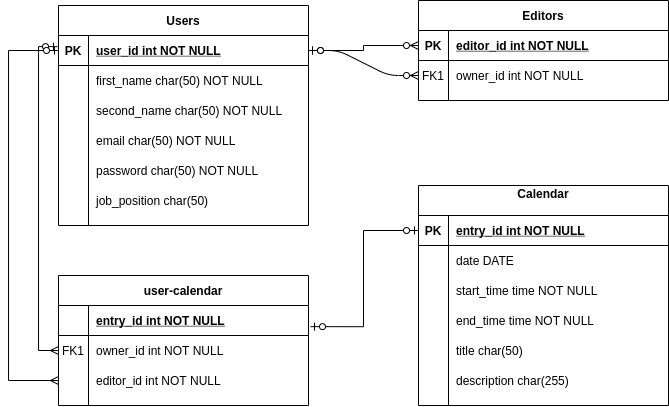

The diagram above was exported from draw.io. Its source (the exported page's mxGraphModel, read from the mxfile embedded in the PNG):
<mxGraphModel dx="981" dy="563" grid="1" gridSize="10" guides="1" tooltips="1" connect="1" arrows="1" fold="1" page="1" pageScale="1" pageWidth="850" pageHeight="1100" math="0" shadow="0" extFonts="Permanent Marker^https://fonts.googleapis.com/css?family=Permanent+Marker">
  <root>
    <mxCell id="0" />
    <mxCell id="1" parent="0" />
    <mxCell id="C-vyLk0tnHw3VtMMgP7b-1" value="" style="edgeStyle=entityRelationEdgeStyle;endArrow=ERzeroToMany;startArrow=ERzeroToOne;endFill=1;startFill=1;" parent="1" source="C-vyLk0tnHw3VtMMgP7b-24" target="C-vyLk0tnHw3VtMMgP7b-6" edge="1">
      <mxGeometry width="100" height="100" relative="1" as="geometry">
        <mxPoint x="340" y="720" as="sourcePoint" />
        <mxPoint x="440" y="620" as="targetPoint" />
      </mxGeometry>
    </mxCell>
    <mxCell id="C-vyLk0tnHw3VtMMgP7b-2" value="Editors" style="shape=table;startSize=30;container=1;collapsible=1;childLayout=tableLayout;fixedRows=1;rowLines=0;fontStyle=1;align=center;resizeLast=1;" parent="1" vertex="1">
      <mxGeometry x="480" y="115" width="250" height="100" as="geometry" />
    </mxCell>
    <mxCell id="C-vyLk0tnHw3VtMMgP7b-3" value="" style="shape=partialRectangle;collapsible=0;dropTarget=0;pointerEvents=0;fillColor=none;points=[[0,0.5],[1,0.5]];portConstraint=eastwest;top=0;left=0;right=0;bottom=1;" parent="C-vyLk0tnHw3VtMMgP7b-2" vertex="1">
      <mxGeometry y="30" width="250" height="30" as="geometry" />
    </mxCell>
    <mxCell id="C-vyLk0tnHw3VtMMgP7b-4" value="PK" style="shape=partialRectangle;overflow=hidden;connectable=0;fillColor=none;top=0;left=0;bottom=0;right=0;fontStyle=1;" parent="C-vyLk0tnHw3VtMMgP7b-3" vertex="1">
      <mxGeometry width="30" height="30" as="geometry" />
    </mxCell>
    <mxCell id="C-vyLk0tnHw3VtMMgP7b-5" value="editor_id int NOT NULL " style="shape=partialRectangle;overflow=hidden;connectable=0;fillColor=none;top=0;left=0;bottom=0;right=0;align=left;spacingLeft=6;fontStyle=5;" parent="C-vyLk0tnHw3VtMMgP7b-3" vertex="1">
      <mxGeometry x="30" width="220" height="30" as="geometry" />
    </mxCell>
    <mxCell id="C-vyLk0tnHw3VtMMgP7b-6" value="" style="shape=partialRectangle;collapsible=0;dropTarget=0;pointerEvents=0;fillColor=none;points=[[0,0.5],[1,0.5]];portConstraint=eastwest;top=0;left=0;right=0;bottom=0;" parent="C-vyLk0tnHw3VtMMgP7b-2" vertex="1">
      <mxGeometry y="60" width="250" height="30" as="geometry" />
    </mxCell>
    <mxCell id="C-vyLk0tnHw3VtMMgP7b-7" value="FK1" style="shape=partialRectangle;overflow=hidden;connectable=0;fillColor=none;top=0;left=0;bottom=0;right=0;" parent="C-vyLk0tnHw3VtMMgP7b-6" vertex="1">
      <mxGeometry width="30" height="30" as="geometry" />
    </mxCell>
    <mxCell id="C-vyLk0tnHw3VtMMgP7b-8" value="owner_id int NOT NULL" style="shape=partialRectangle;overflow=hidden;connectable=0;fillColor=none;top=0;left=0;bottom=0;right=0;align=left;spacingLeft=6;" parent="C-vyLk0tnHw3VtMMgP7b-6" vertex="1">
      <mxGeometry x="30" width="220" height="30" as="geometry" />
    </mxCell>
    <mxCell id="C-vyLk0tnHw3VtMMgP7b-13" value="Calendar&#10;" style="shape=table;startSize=30;container=1;collapsible=1;childLayout=tableLayout;fixedRows=1;rowLines=0;fontStyle=1;align=center;resizeLast=1;" parent="1" vertex="1">
      <mxGeometry x="480" y="300" width="250" height="220" as="geometry" />
    </mxCell>
    <mxCell id="C-vyLk0tnHw3VtMMgP7b-14" value="" style="shape=partialRectangle;collapsible=0;dropTarget=0;pointerEvents=0;fillColor=none;points=[[0,0.5],[1,0.5]];portConstraint=eastwest;top=0;left=0;right=0;bottom=1;" parent="C-vyLk0tnHw3VtMMgP7b-13" vertex="1">
      <mxGeometry y="30" width="250" height="30" as="geometry" />
    </mxCell>
    <mxCell id="C-vyLk0tnHw3VtMMgP7b-15" value="PK" style="shape=partialRectangle;overflow=hidden;connectable=0;fillColor=none;top=0;left=0;bottom=0;right=0;fontStyle=1;" parent="C-vyLk0tnHw3VtMMgP7b-14" vertex="1">
      <mxGeometry width="30" height="30" as="geometry" />
    </mxCell>
    <mxCell id="C-vyLk0tnHw3VtMMgP7b-16" value="entry_id int NOT NULL " style="shape=partialRectangle;overflow=hidden;connectable=0;fillColor=none;top=0;left=0;bottom=0;right=0;align=left;spacingLeft=6;fontStyle=5;" parent="C-vyLk0tnHw3VtMMgP7b-14" vertex="1">
      <mxGeometry x="30" width="220" height="30" as="geometry" />
    </mxCell>
    <mxCell id="C-vyLk0tnHw3VtMMgP7b-17" value="" style="shape=partialRectangle;collapsible=0;dropTarget=0;pointerEvents=0;fillColor=none;points=[[0,0.5],[1,0.5]];portConstraint=eastwest;top=0;left=0;right=0;bottom=0;" parent="C-vyLk0tnHw3VtMMgP7b-13" vertex="1">
      <mxGeometry y="60" width="250" height="30" as="geometry" />
    </mxCell>
    <mxCell id="C-vyLk0tnHw3VtMMgP7b-18" value="" style="shape=partialRectangle;overflow=hidden;connectable=0;fillColor=none;top=0;left=0;bottom=0;right=0;" parent="C-vyLk0tnHw3VtMMgP7b-17" vertex="1">
      <mxGeometry width="30" height="30" as="geometry" />
    </mxCell>
    <mxCell id="C-vyLk0tnHw3VtMMgP7b-19" value="date DATE" style="shape=partialRectangle;overflow=hidden;connectable=0;fillColor=none;top=0;left=0;bottom=0;right=0;align=left;spacingLeft=6;" parent="C-vyLk0tnHw3VtMMgP7b-17" vertex="1">
      <mxGeometry x="30" width="220" height="30" as="geometry" />
    </mxCell>
    <mxCell id="C-vyLk0tnHw3VtMMgP7b-20" value="" style="shape=partialRectangle;collapsible=0;dropTarget=0;pointerEvents=0;fillColor=none;points=[[0,0.5],[1,0.5]];portConstraint=eastwest;top=0;left=0;right=0;bottom=0;" parent="C-vyLk0tnHw3VtMMgP7b-13" vertex="1">
      <mxGeometry y="90" width="250" height="30" as="geometry" />
    </mxCell>
    <mxCell id="C-vyLk0tnHw3VtMMgP7b-21" value="" style="shape=partialRectangle;overflow=hidden;connectable=0;fillColor=none;top=0;left=0;bottom=0;right=0;" parent="C-vyLk0tnHw3VtMMgP7b-20" vertex="1">
      <mxGeometry width="30" height="30" as="geometry" />
    </mxCell>
    <mxCell id="C-vyLk0tnHw3VtMMgP7b-22" value="start_time time NOT NULL" style="shape=partialRectangle;overflow=hidden;connectable=0;fillColor=none;top=0;left=0;bottom=0;right=0;align=left;spacingLeft=6;" parent="C-vyLk0tnHw3VtMMgP7b-20" vertex="1">
      <mxGeometry x="30" width="220" height="30" as="geometry" />
    </mxCell>
    <mxCell id="cPi4L6iSL2H_fvWsxbvb-39" value="" style="shape=partialRectangle;collapsible=0;dropTarget=0;pointerEvents=0;fillColor=none;points=[[0,0.5],[1,0.5]];portConstraint=eastwest;top=0;left=0;right=0;bottom=0;" vertex="1" parent="C-vyLk0tnHw3VtMMgP7b-13">
      <mxGeometry y="120" width="250" height="30" as="geometry" />
    </mxCell>
    <mxCell id="cPi4L6iSL2H_fvWsxbvb-40" value="" style="shape=partialRectangle;overflow=hidden;connectable=0;fillColor=none;top=0;left=0;bottom=0;right=0;" vertex="1" parent="cPi4L6iSL2H_fvWsxbvb-39">
      <mxGeometry width="30" height="30" as="geometry" />
    </mxCell>
    <mxCell id="cPi4L6iSL2H_fvWsxbvb-41" value="end_time time NOT NULL" style="shape=partialRectangle;overflow=hidden;connectable=0;fillColor=none;top=0;left=0;bottom=0;right=0;align=left;spacingLeft=6;" vertex="1" parent="cPi4L6iSL2H_fvWsxbvb-39">
      <mxGeometry x="30" width="220" height="30" as="geometry" />
    </mxCell>
    <mxCell id="cPi4L6iSL2H_fvWsxbvb-42" value="" style="shape=partialRectangle;collapsible=0;dropTarget=0;pointerEvents=0;fillColor=none;points=[[0,0.5],[1,0.5]];portConstraint=eastwest;top=0;left=0;right=0;bottom=0;" vertex="1" parent="C-vyLk0tnHw3VtMMgP7b-13">
      <mxGeometry y="150" width="250" height="30" as="geometry" />
    </mxCell>
    <mxCell id="cPi4L6iSL2H_fvWsxbvb-43" value="" style="shape=partialRectangle;overflow=hidden;connectable=0;fillColor=none;top=0;left=0;bottom=0;right=0;" vertex="1" parent="cPi4L6iSL2H_fvWsxbvb-42">
      <mxGeometry width="30" height="30" as="geometry" />
    </mxCell>
    <mxCell id="cPi4L6iSL2H_fvWsxbvb-44" value="title char(50) " style="shape=partialRectangle;overflow=hidden;connectable=0;fillColor=none;top=0;left=0;bottom=0;right=0;align=left;spacingLeft=6;" vertex="1" parent="cPi4L6iSL2H_fvWsxbvb-42">
      <mxGeometry x="30" width="220" height="30" as="geometry" />
    </mxCell>
    <mxCell id="cPi4L6iSL2H_fvWsxbvb-45" value="" style="shape=partialRectangle;collapsible=0;dropTarget=0;pointerEvents=0;fillColor=none;points=[[0,0.5],[1,0.5]];portConstraint=eastwest;top=0;left=0;right=0;bottom=0;" vertex="1" parent="C-vyLk0tnHw3VtMMgP7b-13">
      <mxGeometry y="180" width="250" height="30" as="geometry" />
    </mxCell>
    <mxCell id="cPi4L6iSL2H_fvWsxbvb-46" value="" style="shape=partialRectangle;overflow=hidden;connectable=0;fillColor=none;top=0;left=0;bottom=0;right=0;" vertex="1" parent="cPi4L6iSL2H_fvWsxbvb-45">
      <mxGeometry width="30" height="30" as="geometry" />
    </mxCell>
    <mxCell id="cPi4L6iSL2H_fvWsxbvb-47" value="description char(255) " style="shape=partialRectangle;overflow=hidden;connectable=0;fillColor=none;top=0;left=0;bottom=0;right=0;align=left;spacingLeft=6;" vertex="1" parent="cPi4L6iSL2H_fvWsxbvb-45">
      <mxGeometry x="30" width="220" height="30" as="geometry" />
    </mxCell>
    <mxCell id="C-vyLk0tnHw3VtMMgP7b-23" value="Users" style="shape=table;startSize=30;container=1;collapsible=1;childLayout=tableLayout;fixedRows=1;rowLines=0;fontStyle=1;align=center;resizeLast=1;" parent="1" vertex="1">
      <mxGeometry x="120" y="120" width="250" height="220" as="geometry" />
    </mxCell>
    <mxCell id="C-vyLk0tnHw3VtMMgP7b-24" value="" style="shape=partialRectangle;collapsible=0;dropTarget=0;pointerEvents=0;fillColor=none;points=[[0,0.5],[1,0.5]];portConstraint=eastwest;top=0;left=0;right=0;bottom=1;" parent="C-vyLk0tnHw3VtMMgP7b-23" vertex="1">
      <mxGeometry y="30" width="250" height="30" as="geometry" />
    </mxCell>
    <mxCell id="C-vyLk0tnHw3VtMMgP7b-25" value="PK" style="shape=partialRectangle;overflow=hidden;connectable=0;fillColor=none;top=0;left=0;bottom=0;right=0;fontStyle=1;" parent="C-vyLk0tnHw3VtMMgP7b-24" vertex="1">
      <mxGeometry width="30" height="30" as="geometry" />
    </mxCell>
    <mxCell id="C-vyLk0tnHw3VtMMgP7b-26" value="user_id int NOT NULL " style="shape=partialRectangle;overflow=hidden;connectable=0;fillColor=none;top=0;left=0;bottom=0;right=0;align=left;spacingLeft=6;fontStyle=5;" parent="C-vyLk0tnHw3VtMMgP7b-24" vertex="1">
      <mxGeometry x="30" width="220" height="30" as="geometry" />
    </mxCell>
    <mxCell id="C-vyLk0tnHw3VtMMgP7b-27" value="" style="shape=partialRectangle;collapsible=0;dropTarget=0;pointerEvents=0;fillColor=none;points=[[0,0.5],[1,0.5]];portConstraint=eastwest;top=0;left=0;right=0;bottom=0;" parent="C-vyLk0tnHw3VtMMgP7b-23" vertex="1">
      <mxGeometry y="60" width="250" height="30" as="geometry" />
    </mxCell>
    <mxCell id="C-vyLk0tnHw3VtMMgP7b-28" value="" style="shape=partialRectangle;overflow=hidden;connectable=0;fillColor=none;top=0;left=0;bottom=0;right=0;" parent="C-vyLk0tnHw3VtMMgP7b-27" vertex="1">
      <mxGeometry width="30" height="30" as="geometry" />
    </mxCell>
    <mxCell id="C-vyLk0tnHw3VtMMgP7b-29" value="first_name char(50) NOT NULL" style="shape=partialRectangle;overflow=hidden;connectable=0;fillColor=none;top=0;left=0;bottom=0;right=0;align=left;spacingLeft=6;" parent="C-vyLk0tnHw3VtMMgP7b-27" vertex="1">
      <mxGeometry x="30" width="220" height="30" as="geometry" />
    </mxCell>
    <mxCell id="cPi4L6iSL2H_fvWsxbvb-1" value="" style="shape=partialRectangle;collapsible=0;dropTarget=0;pointerEvents=0;fillColor=none;points=[[0,0.5],[1,0.5]];portConstraint=eastwest;top=0;left=0;right=0;bottom=0;" vertex="1" parent="C-vyLk0tnHw3VtMMgP7b-23">
      <mxGeometry y="90" width="250" height="30" as="geometry" />
    </mxCell>
    <mxCell id="cPi4L6iSL2H_fvWsxbvb-2" value="" style="shape=partialRectangle;overflow=hidden;connectable=0;fillColor=none;top=0;left=0;bottom=0;right=0;" vertex="1" parent="cPi4L6iSL2H_fvWsxbvb-1">
      <mxGeometry width="30" height="30" as="geometry" />
    </mxCell>
    <mxCell id="cPi4L6iSL2H_fvWsxbvb-3" value="second_name char(50) NOT NULL" style="shape=partialRectangle;overflow=hidden;connectable=0;fillColor=none;top=0;left=0;bottom=0;right=0;align=left;spacingLeft=6;" vertex="1" parent="cPi4L6iSL2H_fvWsxbvb-1">
      <mxGeometry x="30" width="220" height="30" as="geometry" />
    </mxCell>
    <mxCell id="cPi4L6iSL2H_fvWsxbvb-4" value="" style="shape=partialRectangle;collapsible=0;dropTarget=0;pointerEvents=0;fillColor=none;points=[[0,0.5],[1,0.5]];portConstraint=eastwest;top=0;left=0;right=0;bottom=0;" vertex="1" parent="C-vyLk0tnHw3VtMMgP7b-23">
      <mxGeometry y="120" width="250" height="30" as="geometry" />
    </mxCell>
    <mxCell id="cPi4L6iSL2H_fvWsxbvb-5" value="" style="shape=partialRectangle;overflow=hidden;connectable=0;fillColor=none;top=0;left=0;bottom=0;right=0;" vertex="1" parent="cPi4L6iSL2H_fvWsxbvb-4">
      <mxGeometry width="30" height="30" as="geometry" />
    </mxCell>
    <mxCell id="cPi4L6iSL2H_fvWsxbvb-6" value="email char(50) NOT NULL" style="shape=partialRectangle;overflow=hidden;connectable=0;fillColor=none;top=0;left=0;bottom=0;right=0;align=left;spacingLeft=6;" vertex="1" parent="cPi4L6iSL2H_fvWsxbvb-4">
      <mxGeometry x="30" width="220" height="30" as="geometry" />
    </mxCell>
    <mxCell id="cPi4L6iSL2H_fvWsxbvb-7" value="" style="shape=partialRectangle;collapsible=0;dropTarget=0;pointerEvents=0;fillColor=none;points=[[0,0.5],[1,0.5]];portConstraint=eastwest;top=0;left=0;right=0;bottom=0;" vertex="1" parent="C-vyLk0tnHw3VtMMgP7b-23">
      <mxGeometry y="150" width="250" height="30" as="geometry" />
    </mxCell>
    <mxCell id="cPi4L6iSL2H_fvWsxbvb-8" value="" style="shape=partialRectangle;overflow=hidden;connectable=0;fillColor=none;top=0;left=0;bottom=0;right=0;" vertex="1" parent="cPi4L6iSL2H_fvWsxbvb-7">
      <mxGeometry width="30" height="30" as="geometry" />
    </mxCell>
    <mxCell id="cPi4L6iSL2H_fvWsxbvb-9" value="password char(50) NOT NULL" style="shape=partialRectangle;overflow=hidden;connectable=0;fillColor=none;top=0;left=0;bottom=0;right=0;align=left;spacingLeft=6;" vertex="1" parent="cPi4L6iSL2H_fvWsxbvb-7">
      <mxGeometry x="30" width="220" height="30" as="geometry" />
    </mxCell>
    <mxCell id="cPi4L6iSL2H_fvWsxbvb-10" value="" style="shape=partialRectangle;collapsible=0;dropTarget=0;pointerEvents=0;fillColor=none;points=[[0,0.5],[1,0.5]];portConstraint=eastwest;top=0;left=0;right=0;bottom=0;" vertex="1" parent="C-vyLk0tnHw3VtMMgP7b-23">
      <mxGeometry y="180" width="250" height="30" as="geometry" />
    </mxCell>
    <mxCell id="cPi4L6iSL2H_fvWsxbvb-11" value="" style="shape=partialRectangle;overflow=hidden;connectable=0;fillColor=none;top=0;left=0;bottom=0;right=0;" vertex="1" parent="cPi4L6iSL2H_fvWsxbvb-10">
      <mxGeometry width="30" height="30" as="geometry" />
    </mxCell>
    <mxCell id="cPi4L6iSL2H_fvWsxbvb-12" value="job_position char(50)" style="shape=partialRectangle;overflow=hidden;connectable=0;fillColor=none;top=0;left=0;bottom=0;right=0;align=left;spacingLeft=6;" vertex="1" parent="cPi4L6iSL2H_fvWsxbvb-10">
      <mxGeometry x="30" width="220" height="30" as="geometry" />
    </mxCell>
    <mxCell id="cPi4L6iSL2H_fvWsxbvb-22" value="user-calendar" style="shape=table;startSize=30;container=1;collapsible=1;childLayout=tableLayout;fixedRows=1;rowLines=0;fontStyle=1;align=center;resizeLast=1;" vertex="1" parent="1">
      <mxGeometry x="120" y="390" width="250" height="130" as="geometry" />
    </mxCell>
    <mxCell id="cPi4L6iSL2H_fvWsxbvb-23" value="" style="shape=partialRectangle;collapsible=0;dropTarget=0;pointerEvents=0;fillColor=none;points=[[0,0.5],[1,0.5]];portConstraint=eastwest;top=0;left=0;right=0;bottom=1;" vertex="1" parent="cPi4L6iSL2H_fvWsxbvb-22">
      <mxGeometry y="30" width="250" height="30" as="geometry" />
    </mxCell>
    <mxCell id="cPi4L6iSL2H_fvWsxbvb-24" value="" style="shape=partialRectangle;overflow=hidden;connectable=0;fillColor=none;top=0;left=0;bottom=0;right=0;fontStyle=1;" vertex="1" parent="cPi4L6iSL2H_fvWsxbvb-23">
      <mxGeometry width="30" height="30" as="geometry" />
    </mxCell>
    <mxCell id="cPi4L6iSL2H_fvWsxbvb-25" value="entry_id int NOT NULL " style="shape=partialRectangle;overflow=hidden;connectable=0;fillColor=none;top=0;left=0;bottom=0;right=0;align=left;spacingLeft=6;fontStyle=5;" vertex="1" parent="cPi4L6iSL2H_fvWsxbvb-23">
      <mxGeometry x="30" width="220" height="30" as="geometry" />
    </mxCell>
    <mxCell id="cPi4L6iSL2H_fvWsxbvb-26" value="" style="shape=partialRectangle;collapsible=0;dropTarget=0;pointerEvents=0;fillColor=none;points=[[0,0.5],[1,0.5]];portConstraint=eastwest;top=0;left=0;right=0;bottom=0;" vertex="1" parent="cPi4L6iSL2H_fvWsxbvb-22">
      <mxGeometry y="60" width="250" height="30" as="geometry" />
    </mxCell>
    <mxCell id="cPi4L6iSL2H_fvWsxbvb-27" value="FK1" style="shape=partialRectangle;overflow=hidden;connectable=0;fillColor=none;top=0;left=0;bottom=0;right=0;" vertex="1" parent="cPi4L6iSL2H_fvWsxbvb-26">
      <mxGeometry width="30" height="30" as="geometry" />
    </mxCell>
    <mxCell id="cPi4L6iSL2H_fvWsxbvb-28" value="owner_id int NOT NULL" style="shape=partialRectangle;overflow=hidden;connectable=0;fillColor=none;top=0;left=0;bottom=0;right=0;align=left;spacingLeft=6;" vertex="1" parent="cPi4L6iSL2H_fvWsxbvb-26">
      <mxGeometry x="30" width="220" height="30" as="geometry" />
    </mxCell>
    <mxCell id="cPi4L6iSL2H_fvWsxbvb-48" value="" style="shape=partialRectangle;collapsible=0;dropTarget=0;pointerEvents=0;fillColor=none;points=[[0,0.5],[1,0.5]];portConstraint=eastwest;top=0;left=0;right=0;bottom=0;" vertex="1" parent="cPi4L6iSL2H_fvWsxbvb-22">
      <mxGeometry y="90" width="250" height="30" as="geometry" />
    </mxCell>
    <mxCell id="cPi4L6iSL2H_fvWsxbvb-49" value="" style="shape=partialRectangle;overflow=hidden;connectable=0;fillColor=none;top=0;left=0;bottom=0;right=0;" vertex="1" parent="cPi4L6iSL2H_fvWsxbvb-48">
      <mxGeometry width="30" height="30" as="geometry" />
    </mxCell>
    <mxCell id="cPi4L6iSL2H_fvWsxbvb-50" value="editor_id int NOT NULL" style="shape=partialRectangle;overflow=hidden;connectable=0;fillColor=none;top=0;left=0;bottom=0;right=0;align=left;spacingLeft=6;" vertex="1" parent="cPi4L6iSL2H_fvWsxbvb-48">
      <mxGeometry x="30" width="220" height="30" as="geometry" />
    </mxCell>
    <mxCell id="cPi4L6iSL2H_fvWsxbvb-51" style="edgeStyle=orthogonalEdgeStyle;rounded=0;orthogonalLoop=1;jettySize=auto;html=1;entryX=-0.004;entryY=0.371;entryDx=0;entryDy=0;entryPerimeter=0;endArrow=ERzeroToOne;endFill=1;startArrow=ERmany;startFill=0;" edge="1" parent="1" source="cPi4L6iSL2H_fvWsxbvb-26" target="C-vyLk0tnHw3VtMMgP7b-24">
      <mxGeometry relative="1" as="geometry" />
    </mxCell>
    <mxCell id="cPi4L6iSL2H_fvWsxbvb-52" style="edgeStyle=orthogonalEdgeStyle;rounded=0;orthogonalLoop=1;jettySize=auto;html=1;entryX=0;entryY=0.5;entryDx=0;entryDy=0;startArrow=ERzeroToOne;startFill=1;endArrow=ERmany;endFill=0;" edge="1" parent="1" source="C-vyLk0tnHw3VtMMgP7b-24" target="cPi4L6iSL2H_fvWsxbvb-48">
      <mxGeometry relative="1" as="geometry">
        <Array as="points">
          <mxPoint x="70" y="165" />
          <mxPoint x="70" y="495" />
        </Array>
      </mxGeometry>
    </mxCell>
    <mxCell id="cPi4L6iSL2H_fvWsxbvb-53" style="edgeStyle=orthogonalEdgeStyle;rounded=0;orthogonalLoop=1;jettySize=auto;html=1;entryX=1.008;entryY=0.705;entryDx=0;entryDy=0;entryPerimeter=0;startArrow=ERzeroToOne;startFill=1;endArrow=ERzeroToOne;endFill=1;" edge="1" parent="1" source="C-vyLk0tnHw3VtMMgP7b-14" target="cPi4L6iSL2H_fvWsxbvb-23">
      <mxGeometry relative="1" as="geometry" />
    </mxCell>
    <mxCell id="cPi4L6iSL2H_fvWsxbvb-55" style="edgeStyle=orthogonalEdgeStyle;rounded=0;orthogonalLoop=1;jettySize=auto;html=1;entryX=0;entryY=0.5;entryDx=0;entryDy=0;startArrow=ERzeroToOne;startFill=1;endArrow=ERzeroToMany;endFill=1;" edge="1" parent="1" source="C-vyLk0tnHw3VtMMgP7b-24" target="C-vyLk0tnHw3VtMMgP7b-3">
      <mxGeometry relative="1" as="geometry" />
    </mxCell>
  </root>
</mxGraphModel>